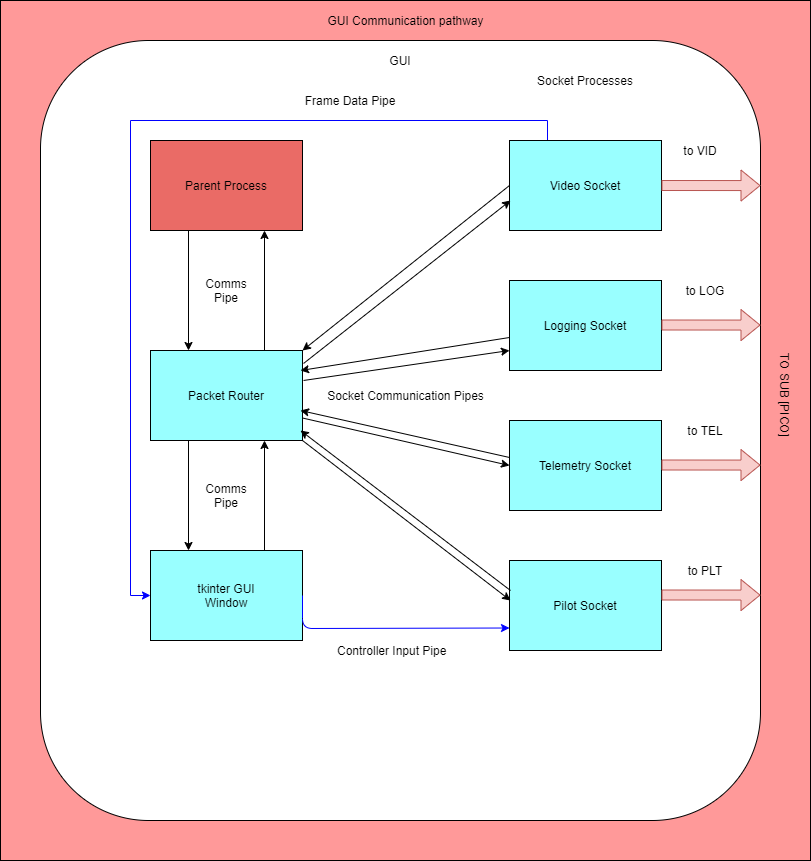

The diagram above was exported from draw.io. Its source (the exported page's mxGraphModel, read from the mxfile embedded in the PNG):
<mxGraphModel dx="2272" dy="834" grid="1" gridSize="10" guides="1" tooltips="1" connect="1" arrows="1" fold="1" page="1" pageScale="1" pageWidth="850" pageHeight="1100" math="0" shadow="0">
  <root>
    <mxCell id="0" />
    <mxCell id="1" parent="0" />
    <mxCell id="gPkNWnn9ZDNd7eMT_n1G-40" value="" style="rounded=0;whiteSpace=wrap;html=1;fillColor=#FF9999;" vertex="1" parent="1">
      <mxGeometry x="-160" y="170" width="810" height="860" as="geometry" />
    </mxCell>
    <mxCell id="gPkNWnn9ZDNd7eMT_n1G-1" value="" style="rounded=1;whiteSpace=wrap;html=1;" vertex="1" parent="1">
      <mxGeometry x="-120" y="210" width="720" height="780" as="geometry" />
    </mxCell>
    <mxCell id="gPkNWnn9ZDNd7eMT_n1G-31" style="edgeStyle=orthogonalEdgeStyle;rounded=0;orthogonalLoop=1;jettySize=auto;html=1;exitX=0.25;exitY=0;exitDx=0;exitDy=0;entryX=0;entryY=0.5;entryDx=0;entryDy=0;strokeColor=#0000FF;" edge="1" parent="1" source="gPkNWnn9ZDNd7eMT_n1G-2" target="gPkNWnn9ZDNd7eMT_n1G-16">
      <mxGeometry relative="1" as="geometry" />
    </mxCell>
    <mxCell id="gPkNWnn9ZDNd7eMT_n1G-2" value="Video Socket" style="rounded=0;whiteSpace=wrap;html=1;fillColor=#99FFFF;" vertex="1" parent="1">
      <mxGeometry x="349" y="310" width="152" height="90" as="geometry" />
    </mxCell>
    <mxCell id="gPkNWnn9ZDNd7eMT_n1G-4" value="Socket Processes" style="text;html=1;strokeColor=none;fillColor=none;align=center;verticalAlign=middle;whiteSpace=wrap;rounded=0;" vertex="1" parent="1">
      <mxGeometry x="363" y="240" width="124" height="20" as="geometry" />
    </mxCell>
    <mxCell id="gPkNWnn9ZDNd7eMT_n1G-5" value="Logging Socket" style="rounded=0;whiteSpace=wrap;html=1;fillColor=#99FFFF;" vertex="1" parent="1">
      <mxGeometry x="349" y="450" width="152" height="90" as="geometry" />
    </mxCell>
    <mxCell id="gPkNWnn9ZDNd7eMT_n1G-6" value="Telemetry Socket" style="rounded=0;whiteSpace=wrap;html=1;fillColor=#99FFFF;" vertex="1" parent="1">
      <mxGeometry x="349" y="590" width="152" height="90" as="geometry" />
    </mxCell>
    <mxCell id="gPkNWnn9ZDNd7eMT_n1G-7" value="Pilot Socket" style="rounded=0;whiteSpace=wrap;html=1;fillColor=#99FFFF;" vertex="1" parent="1">
      <mxGeometry x="349" y="730" width="152" height="90" as="geometry" />
    </mxCell>
    <mxCell id="gPkNWnn9ZDNd7eMT_n1G-8" value="Packet Router" style="rounded=0;whiteSpace=wrap;html=1;fillColor=#99FFFF;" vertex="1" parent="1">
      <mxGeometry x="-10" y="520" width="152" height="90" as="geometry" />
    </mxCell>
    <mxCell id="gPkNWnn9ZDNd7eMT_n1G-10" value="" style="endArrow=classic;html=1;exitX=1.007;exitY=0.333;exitDx=0;exitDy=0;exitPerimeter=0;" edge="1" parent="1" source="gPkNWnn9ZDNd7eMT_n1G-8">
      <mxGeometry width="50" height="50" relative="1" as="geometry">
        <mxPoint x="400" y="630" as="sourcePoint" />
        <mxPoint x="349" y="520" as="targetPoint" />
        <Array as="points" />
      </mxGeometry>
    </mxCell>
    <mxCell id="gPkNWnn9ZDNd7eMT_n1G-13" value="" style="endArrow=classic;html=1;exitX=1;exitY=1;exitDx=0;exitDy=0;" edge="1" parent="1" source="gPkNWnn9ZDNd7eMT_n1G-8">
      <mxGeometry width="50" height="50" relative="1" as="geometry">
        <mxPoint x="400" y="630" as="sourcePoint" />
        <mxPoint x="350" y="770" as="targetPoint" />
      </mxGeometry>
    </mxCell>
    <mxCell id="gPkNWnn9ZDNd7eMT_n1G-14" value="" style="endArrow=classic;html=1;exitX=1;exitY=0.75;exitDx=0;exitDy=0;entryX=0;entryY=0.5;entryDx=0;entryDy=0;" edge="1" parent="1" source="gPkNWnn9ZDNd7eMT_n1G-8" target="gPkNWnn9ZDNd7eMT_n1G-6">
      <mxGeometry width="50" height="50" relative="1" as="geometry">
        <mxPoint x="400" y="630" as="sourcePoint" />
        <mxPoint x="450" y="580" as="targetPoint" />
      </mxGeometry>
    </mxCell>
    <mxCell id="gPkNWnn9ZDNd7eMT_n1G-15" value="Parent Process" style="rounded=0;whiteSpace=wrap;html=1;fillColor=#EA6B66;" vertex="1" parent="1">
      <mxGeometry x="-10" y="310" width="152" height="90" as="geometry" />
    </mxCell>
    <mxCell id="gPkNWnn9ZDNd7eMT_n1G-16" value="tkinter GUI&lt;br&gt;Window" style="rounded=0;whiteSpace=wrap;html=1;fillColor=#99FFFF;" vertex="1" parent="1">
      <mxGeometry x="-10" y="720" width="152" height="90" as="geometry" />
    </mxCell>
    <mxCell id="gPkNWnn9ZDNd7eMT_n1G-17" value="GUI" style="text;html=1;strokeColor=none;fillColor=none;align=center;verticalAlign=middle;whiteSpace=wrap;rounded=0;" vertex="1" parent="1">
      <mxGeometry x="220" y="220" width="40" height="20" as="geometry" />
    </mxCell>
    <mxCell id="gPkNWnn9ZDNd7eMT_n1G-18" value="" style="endArrow=classic;html=1;entryX=0.25;entryY=0;entryDx=0;entryDy=0;exitX=0.25;exitY=1;exitDx=0;exitDy=0;" edge="1" parent="1" source="gPkNWnn9ZDNd7eMT_n1G-15" target="gPkNWnn9ZDNd7eMT_n1G-8">
      <mxGeometry width="50" height="50" relative="1" as="geometry">
        <mxPoint x="400" y="620" as="sourcePoint" />
        <mxPoint x="450" y="570" as="targetPoint" />
      </mxGeometry>
    </mxCell>
    <mxCell id="gPkNWnn9ZDNd7eMT_n1G-19" value="" style="endArrow=classic;html=1;entryX=0.75;entryY=1;entryDx=0;entryDy=0;exitX=0.75;exitY=0;exitDx=0;exitDy=0;" edge="1" parent="1" source="gPkNWnn9ZDNd7eMT_n1G-8" target="gPkNWnn9ZDNd7eMT_n1G-15">
      <mxGeometry width="50" height="50" relative="1" as="geometry">
        <mxPoint x="400" y="620" as="sourcePoint" />
        <mxPoint x="450" y="570" as="targetPoint" />
      </mxGeometry>
    </mxCell>
    <mxCell id="gPkNWnn9ZDNd7eMT_n1G-20" value="" style="endArrow=classic;html=1;" edge="1" parent="1" source="gPkNWnn9ZDNd7eMT_n1G-5">
      <mxGeometry width="50" height="50" relative="1" as="geometry">
        <mxPoint x="400" y="620" as="sourcePoint" />
        <mxPoint x="140" y="540" as="targetPoint" />
      </mxGeometry>
    </mxCell>
    <mxCell id="gPkNWnn9ZDNd7eMT_n1G-22" value="" style="endArrow=classic;html=1;entryX=1;entryY=0;entryDx=0;entryDy=0;exitX=0;exitY=0.5;exitDx=0;exitDy=0;" edge="1" parent="1" source="gPkNWnn9ZDNd7eMT_n1G-2" target="gPkNWnn9ZDNd7eMT_n1G-8">
      <mxGeometry width="50" height="50" relative="1" as="geometry">
        <mxPoint x="400" y="620" as="sourcePoint" />
        <mxPoint x="450" y="570" as="targetPoint" />
      </mxGeometry>
    </mxCell>
    <mxCell id="gPkNWnn9ZDNd7eMT_n1G-23" value="" style="endArrow=classic;html=1;exitX=1.007;exitY=0.144;exitDx=0;exitDy=0;exitPerimeter=0;" edge="1" parent="1" source="gPkNWnn9ZDNd7eMT_n1G-8">
      <mxGeometry width="50" height="50" relative="1" as="geometry">
        <mxPoint x="400" y="620" as="sourcePoint" />
        <mxPoint x="350" y="370" as="targetPoint" />
      </mxGeometry>
    </mxCell>
    <mxCell id="gPkNWnn9ZDNd7eMT_n1G-25" value="" style="endArrow=classic;html=1;exitX=0;exitY=0.411;exitDx=0;exitDy=0;exitPerimeter=0;" edge="1" parent="1" source="gPkNWnn9ZDNd7eMT_n1G-6">
      <mxGeometry width="50" height="50" relative="1" as="geometry">
        <mxPoint x="400" y="620" as="sourcePoint" />
        <mxPoint x="140" y="580" as="targetPoint" />
      </mxGeometry>
    </mxCell>
    <mxCell id="gPkNWnn9ZDNd7eMT_n1G-26" value="" style="endArrow=classic;html=1;" edge="1" parent="1">
      <mxGeometry width="50" height="50" relative="1" as="geometry">
        <mxPoint x="350" y="760" as="sourcePoint" />
        <mxPoint x="140" y="600" as="targetPoint" />
      </mxGeometry>
    </mxCell>
    <mxCell id="gPkNWnn9ZDNd7eMT_n1G-27" value="" style="endArrow=classic;html=1;entryX=0.75;entryY=1;entryDx=0;entryDy=0;exitX=0.75;exitY=0;exitDx=0;exitDy=0;" edge="1" parent="1" source="gPkNWnn9ZDNd7eMT_n1G-16" target="gPkNWnn9ZDNd7eMT_n1G-8">
      <mxGeometry width="50" height="50" relative="1" as="geometry">
        <mxPoint x="400" y="620" as="sourcePoint" />
        <mxPoint x="450" y="570" as="targetPoint" />
      </mxGeometry>
    </mxCell>
    <mxCell id="gPkNWnn9ZDNd7eMT_n1G-28" value="" style="endArrow=classic;html=1;exitX=0.25;exitY=1;exitDx=0;exitDy=0;" edge="1" parent="1" source="gPkNWnn9ZDNd7eMT_n1G-8">
      <mxGeometry width="50" height="50" relative="1" as="geometry">
        <mxPoint x="400" y="620" as="sourcePoint" />
        <mxPoint x="28" y="720" as="targetPoint" />
      </mxGeometry>
    </mxCell>
    <mxCell id="gPkNWnn9ZDNd7eMT_n1G-29" value="" style="endArrow=classic;html=1;entryX=0;entryY=0.75;entryDx=0;entryDy=0;exitX=1;exitY=0.5;exitDx=0;exitDy=0;strokeColor=#0000FF;" edge="1" parent="1" source="gPkNWnn9ZDNd7eMT_n1G-16" target="gPkNWnn9ZDNd7eMT_n1G-7">
      <mxGeometry width="50" height="50" relative="1" as="geometry">
        <mxPoint x="400" y="620" as="sourcePoint" />
        <mxPoint x="450" y="570" as="targetPoint" />
        <Array as="points">
          <mxPoint x="142" y="798" />
        </Array>
      </mxGeometry>
    </mxCell>
    <mxCell id="gPkNWnn9ZDNd7eMT_n1G-32" value="" style="shape=flexArrow;endArrow=classic;html=1;exitX=1;exitY=0.5;exitDx=0;exitDy=0;entryX=1;entryY=0.186;entryDx=0;entryDy=0;entryPerimeter=0;fillColor=#f8cecc;strokeColor=#b85450;" edge="1" parent="1" source="gPkNWnn9ZDNd7eMT_n1G-2" target="gPkNWnn9ZDNd7eMT_n1G-1">
      <mxGeometry width="50" height="50" relative="1" as="geometry">
        <mxPoint x="400" y="620" as="sourcePoint" />
        <mxPoint x="450" y="570" as="targetPoint" />
      </mxGeometry>
    </mxCell>
    <mxCell id="gPkNWnn9ZDNd7eMT_n1G-33" value="" style="shape=flexArrow;endArrow=classic;html=1;exitX=1;exitY=0.5;exitDx=0;exitDy=0;entryX=1;entryY=0.186;entryDx=0;entryDy=0;entryPerimeter=0;fillColor=#f8cecc;strokeColor=#b85450;" edge="1" parent="1">
      <mxGeometry width="50" height="50" relative="1" as="geometry">
        <mxPoint x="501" y="494.5" as="sourcePoint" />
        <mxPoint x="600" y="494.5799999999999" as="targetPoint" />
      </mxGeometry>
    </mxCell>
    <mxCell id="gPkNWnn9ZDNd7eMT_n1G-34" value="" style="shape=flexArrow;endArrow=classic;html=1;exitX=1;exitY=0.5;exitDx=0;exitDy=0;entryX=1;entryY=0.186;entryDx=0;entryDy=0;entryPerimeter=0;fillColor=#f8cecc;strokeColor=#b85450;" edge="1" parent="1">
      <mxGeometry width="50" height="50" relative="1" as="geometry">
        <mxPoint x="501" y="634.5" as="sourcePoint" />
        <mxPoint x="600" y="634.5799999999999" as="targetPoint" />
        <Array as="points" />
      </mxGeometry>
    </mxCell>
    <mxCell id="gPkNWnn9ZDNd7eMT_n1G-35" value="" style="shape=flexArrow;endArrow=classic;html=1;exitX=1;exitY=0.5;exitDx=0;exitDy=0;entryX=1;entryY=0.186;entryDx=0;entryDy=0;entryPerimeter=0;fillColor=#f8cecc;strokeColor=#b85450;" edge="1" parent="1">
      <mxGeometry width="50" height="50" relative="1" as="geometry">
        <mxPoint x="501" y="764.5" as="sourcePoint" />
        <mxPoint x="600" y="764.5799999999999" as="targetPoint" />
      </mxGeometry>
    </mxCell>
    <mxCell id="gPkNWnn9ZDNd7eMT_n1G-36" value="to VID" style="text;html=1;strokeColor=none;fillColor=none;align=center;verticalAlign=middle;whiteSpace=wrap;rounded=0;" vertex="1" parent="1">
      <mxGeometry x="520" y="310" width="40" height="20" as="geometry" />
    </mxCell>
    <mxCell id="gPkNWnn9ZDNd7eMT_n1G-37" value="to LOG" style="text;html=1;strokeColor=none;fillColor=none;align=center;verticalAlign=middle;whiteSpace=wrap;rounded=0;" vertex="1" parent="1">
      <mxGeometry x="520" y="450" width="50" height="20" as="geometry" />
    </mxCell>
    <mxCell id="gPkNWnn9ZDNd7eMT_n1G-38" value="to TEL" style="text;html=1;strokeColor=none;fillColor=none;align=center;verticalAlign=middle;whiteSpace=wrap;rounded=0;" vertex="1" parent="1">
      <mxGeometry x="515" y="590" width="60" height="20" as="geometry" />
    </mxCell>
    <mxCell id="gPkNWnn9ZDNd7eMT_n1G-39" value="to PLT" style="text;html=1;strokeColor=none;fillColor=none;align=center;verticalAlign=middle;whiteSpace=wrap;rounded=0;" vertex="1" parent="1">
      <mxGeometry x="525" y="730" width="40" height="20" as="geometry" />
    </mxCell>
    <mxCell id="gPkNWnn9ZDNd7eMT_n1G-41" value="Frame Data Pipe" style="text;html=1;strokeColor=none;fillColor=none;align=center;verticalAlign=middle;whiteSpace=wrap;rounded=0;" vertex="1" parent="1">
      <mxGeometry x="130" y="260" width="120" height="20" as="geometry" />
    </mxCell>
    <mxCell id="gPkNWnn9ZDNd7eMT_n1G-42" value="&amp;nbsp;Controller Input Pipe" style="text;html=1;strokeColor=none;fillColor=none;align=center;verticalAlign=middle;whiteSpace=wrap;rounded=0;" vertex="1" parent="1">
      <mxGeometry x="170" y="810" width="120" height="20" as="geometry" />
    </mxCell>
    <mxCell id="gPkNWnn9ZDNd7eMT_n1G-43" value="Socket Communication Pipes" style="text;html=1;strokeColor=none;fillColor=none;align=center;verticalAlign=middle;whiteSpace=wrap;rounded=0;" vertex="1" parent="1">
      <mxGeometry x="152.5" y="530" width="185" height="70" as="geometry" />
    </mxCell>
    <mxCell id="gPkNWnn9ZDNd7eMT_n1G-44" value="Comms&lt;br&gt;Pipe" style="text;html=1;strokeColor=none;fillColor=none;align=center;verticalAlign=middle;whiteSpace=wrap;rounded=0;" vertex="1" parent="1">
      <mxGeometry x="19" y="445" width="94" height="30" as="geometry" />
    </mxCell>
    <mxCell id="gPkNWnn9ZDNd7eMT_n1G-45" value="Comms&lt;br&gt;Pipe" style="text;html=1;strokeColor=none;fillColor=none;align=center;verticalAlign=middle;whiteSpace=wrap;rounded=0;" vertex="1" parent="1">
      <mxGeometry x="19" y="650" width="94" height="30" as="geometry" />
    </mxCell>
    <mxCell id="gPkNWnn9ZDNd7eMT_n1G-46" value="TO SUB [PICO]" style="text;html=1;strokeColor=none;fillColor=none;align=center;verticalAlign=middle;whiteSpace=wrap;rounded=0;rotation=90;" vertex="1" parent="1">
      <mxGeometry x="565" y="555" width="120" height="20" as="geometry" />
    </mxCell>
    <mxCell id="gPkNWnn9ZDNd7eMT_n1G-47" value="GUI Communication pathway" style="text;html=1;strokeColor=none;fillColor=none;align=center;verticalAlign=middle;whiteSpace=wrap;rounded=0;" vertex="1" parent="1">
      <mxGeometry x="72.5" y="180" width="345" height="20" as="geometry" />
    </mxCell>
  </root>
</mxGraphModel>